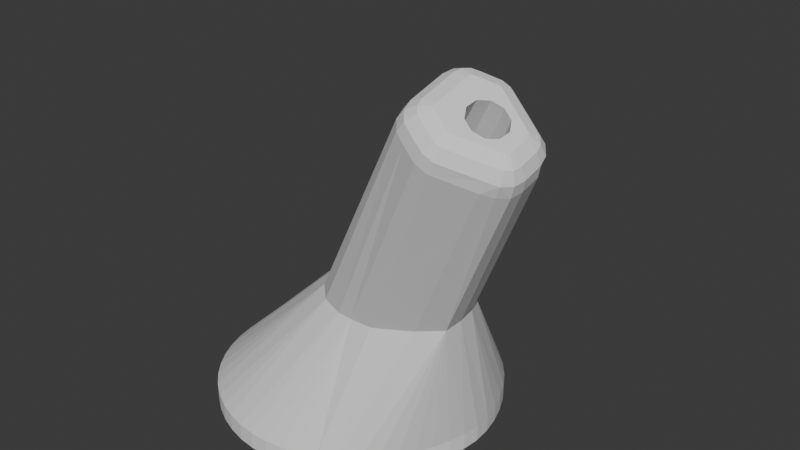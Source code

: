 # Source: pezinho.blend  (saved by Blender 4.2.66; exported with 4.5.12 LTS)
import bpy
from mathutils import Matrix  # noqa: F401  (used for matrix-valued properties, if any)

bpy.ops.wm.read_factory_settings(use_empty=True)
scene = bpy.context.scene
scene.name = 'Scene'

# ---- collections
col_collection = bpy.data.collections.new('Collection'); scene.collection.children.link(col_collection)

# ---- world
world_world = bpy.data.worlds.new('World'); scene.world = world_world
world_world.use_nodes = True; world_world.node_tree.nodes.clear()
_N = world_world.node_tree.nodes; _L = world_world.node_tree.links
n0 = _N.new('ShaderNodeOutputWorld'); n0.name = 'World Output'; n0.location = (300, 300)
n1 = _N.new('ShaderNodeBackground'); n1.name = 'Background'; n1.location = (10, 300)
n1.inputs[0].default_value = (0.05088, 0.05088, 0.05088, 1.0)
_L.new(n1.outputs[0], n0.inputs[0])
n0.is_active_output = True
world_world.color = (0.05088, 0.05088, 0.05088)
world_world.sun_shadow_jitter_overblur = 0.0

# ---- meshes
me_pezinho = bpy.data.meshes.new('pezinho')
me_pezinho.from_pydata([(-9.178, 7.523, -9.839), (3.991, 19.46, -22.49), (-6.849, -13.9, -25.09), (-4.275, -12.92, -22.48), (-6.52, 8.546, -11.14), (-6.849, -13.9, -22.49), (-4.312, -12.9, -25.09), (-4.037, 7.684, -12.85), (7.426, 1.332, -22.49), (8.082, 3.949, -25.08), (-2.679, 5.266, -14.3), (8.116, 3.934, -22.48), (7.452, 1.323, -25.09), (-2.963, 2.215, -14.95), (-29.35, -8.12, -22.49), (-4.781, -0.3036, -14.55), (-35.06, 9.437, -25.09), (-34.55, 12.11, -22.49), (-7.439, -1.327, -13.24), (-34.55, 12.11, -25.09), (-35.06, 9.437, -22.49), (-9.921, -0.4648, -11.54), (-1.792, -11.58, -22.5), (-1.85, -11.62, -25.08), (8.42, 6.604, -22.48), (-11.28, 1.954, -10.08), (8.105, 9.386, -25.09), (-11.0, 5.005, -9.435), (8.225, 9.34, -22.48), (8.324, 6.644, -25.08), (-35.06, 4.003, -25.09), (-35.23, 6.72, -22.49), (-35.23, 6.72, -25.09), (-35.06, 4.003, -22.49), (-27.37, 23.42, -22.49), (5.45, 17.16, -22.49), (3.991, 19.46, -25.09), (5.45, 17.16, -25.09), (-31.09, -6.023, -22.49), (2.256, 21.56, -25.09), (2.256, 21.56, -22.49), (0.5803, -10.11, -22.48), (0.4564, -10.06, -25.08), (7.568, 12.07, -22.49), (6.609, 14.7, -25.09), (6.619, 14.7, -22.49), (7.501, 12.1, -25.09), (2.534, -8.223, -22.48), (4.093, -6.053, -25.09), (4.096, -6.047, -22.49), (2.459, -8.199, -25.08), (-32.55, 17.16, -22.49), (-33.71, 14.7, -22.49), (5.428, -3.707, -25.09), (5.381, -3.683, -22.49), (-29.35, 21.56, -22.49), (-31.09, 19.46, -22.49), (-17.61, -14.58, -22.49), (-17.61, 28.02, -25.09), (-20.25, 27.34, -22.49), (-17.61, 28.02, -22.49), (-20.25, 27.34, -25.09), (-22.78, 26.34, -25.09), (-25.16, 25.03, -22.49), (-22.78, 26.34, -22.49), (-25.16, 25.03, -25.09), (-12.19, 28.36, -22.49), (-27.37, -9.984, -22.49), (-29.35, -8.12, -25.09), (-27.37, -9.984, -25.09), (-34.55, 1.329, -22.49), (-9.486, 28.02, -22.49), (-14.91, -14.92, -25.09), (-12.19, -14.92, -22.49), (-14.91, -14.92, -22.49), (-12.19, -14.92, -25.09), (-10.54, -3.778, -1.802), (0.2711, 23.42, -25.09), (-1.978, 24.96, -22.53), (0.2711, 23.42, -22.49), (-1.932, 25.03, -25.09), (-9.486, -14.58, -22.49), (-9.486, -14.58, -25.09), (-20.25, -13.9, -22.49), (-33.71, 14.7, -25.09), (-32.55, 17.16, -25.09), (6.487, -1.209, -22.49), (6.544, -1.234, -25.09), (-6.849, 27.34, -25.09), (-6.887, 27.16, -22.62), (-9.486, 28.02, -25.09), (-32.55, -3.724, -25.09), (-33.71, -1.261, -22.49), (-33.71, -1.261, -25.09), (-32.55, -3.724, -22.49), (-31.09, -6.023, -25.09), (-4.317, 26.34, -25.09), (-4.317, 26.34, -22.49), (-17.61, -14.58, -25.09), (-25.16, -11.58, -22.49), (-25.16, -11.58, -25.09), (-22.78, -12.9, -25.09), (-22.78, -12.9, -22.49), (-20.25, -13.9, -25.09), (-12.19, 28.36, -25.09), (-31.09, 19.46, -25.09), (-29.35, 21.56, -25.09), (-34.55, 1.329, -25.09), (-14.91, 28.36, -22.49), (-14.91, 28.36, -25.09), (-27.37, 23.42, -25.09), (12.92, -13.13, 31.62), (11.62, -13.74, 30.56), (12.88, -14.23, 29.68), (10.54, -13.69, 29.14), (22.47, -9.164, 23.21), (21.43, -10.54, 23.46), (22.26, -10.34, 26.78), (22.17, -10.78, 25.05), (23.04, -9.434, 24.89), (13.97, -5.386, 34.0), (12.11, -5.807, 34.07), (13.89, -5.772, 33.94), (23.04, -3.625, 26.45), (22.87, -4.536, 27.98), (23.08, -5.554, 27.58), (12.32, -4.724, 34.23), (10.75, -4.073, 33.67), (15.56, 0.2968, 29.88), (20.04, -1.433, 26.73), (11.93, -14.23, 28.16), (13.79, -13.46, 31.01), (9.569, -3.562, 32.43), (9.225, -5.298, 32.17), (23.35, -7.87, 25.12), (22.8, -7.43, 23.48), (14.49, -12.07, 31.89), (14.0, -14.84, 26.76), (22.07, -8.71, 28.26), (22.0, -9.097, 28.2), (23.08, -8.328, 26.83), (9.569, -12.48, 30.04), (9.225, -10.85, 30.68), (15.54, -14.58, 25.91), (20.14, -11.65, 23.95), (13.79, -3.194, 33.76), (12.92, -3.792, 34.12), (14.49, -4.84, 33.83), (14.95, -14.85, 28.27), (21.78, -9.43, 28.24), (21.47, -9.643, 28.37), (10.54, -2.066, 32.25), (13.89, -11.32, 32.45), (12.11, -11.35, 32.58), (15.87, -14.08, 29.6), (16.83, -13.93, 29.06), (14.18, -11.95, 32.11), (14.95, -0.6281, 32.08), (15.87, -1.96, 32.85), (22.26, -3.783, 28.54), (21.39, -3.446, 29.15), (21.47, -5.184, 29.57), (22.07, -5.937, 29.0), (16.57, -3.606, 32.92), (16.91, -3.554, 32.73), (22.27, -3.15, 24.93), (22.17, -2.537, 27.26), (10.44, -11.19, 31.95), (10.75, -12.66, 31.37), (20.91, -11.65, 25.57), (16.35, -14.64, 27.49), (22.84, -4.651, 24.2), (20.91, -2.05, 28.14), (16.35, -0.4195, 31.3), (21.39, -10.94, 27.14), (14.18, -5.053, 33.96), (16.91, -12.64, 30.29), (12.88, -1.862, 32.99), (11.62, -2.726, 33.51), (21.78, -5.305, 29.35), (22.0, -5.573, 29.15), (12.32, -12.37, 32.18), (10.44, -5.638, 33.44), (23.35, -5.096, 25.87), (21.72, -1.684, 25.69), (13.97, -11.68, 32.31), (16.57, -12.69, 30.49), (14.0, 0.1263, 30.77), (22.87, -9.41, 26.67), (11.93, -1.108, 31.67), (16.83, -1.816, 32.31), (-4.98, -7.003, -2.666), (9.387, 3.705, 0.2796), (-11.32, -0.445, -0.9086), (0.5344, 7.793, 1.272), (-2.754, -7.11, -2.694), (-2.704, 8.41, 1.491), (10.18, -0.55, -0.9486), (-8.319, 6.973, 1.079), (-11.32, 1.49, -0.3901), (6.145, -4.87, -2.073), (6.183, 5.993, 0.7772), (-4.98, 8.048, 1.367), (10.25, 1.661, -0.3924), (-10.54, 4.823, 0.5029), (-8.319, -5.928, -2.378), (0.6075, -7.061, -2.665), (3.867, -5.792, -2.34), (3.932, 7.052, 1.133), (9.567, -2.821, -1.588), (16.05, -8.762, 31.85), (16.2, -7.166, 32.19), (16.76, -10.03, 31.09), (16.91, -10.08, 30.98), (16.91, -6.173, 32.03), (18.53, -5.311, 31.29), (18.3, -5.403, 31.4), (20.54, -7.025, 29.63), (20.43, -8.249, 29.37), (19.83, -5.761, 30.39), (17.15, -5.847, 31.97), (18.05, -10.48, 30.19), (19.44, -9.94, 29.5), (20.39, -8.622, 29.29)], [], [(210, 212, 21, 25), (43, 46, 44, 45), (121, 153, 152, 122), (77, 80, 78, 79), (6, 23, 22, 3), (82, 2, 5, 81), (19, 17, 52, 84), (76, 38, 14), (16, 20, 17, 19), (172, 129, 128, 173), (47, 50, 48, 49), (76, 67, 99, 205), (11, 9, 29, 24), (165, 184, 166, 123), (192, 1, 40), (17, 20, 199), (220, 0, 4, 216), (184, 129, 172, 166), (56, 204, 55), (1, 36, 39, 40), (41, 47, 209), (167, 182, 133, 142), (76, 14, 67), (65, 110, 34, 63), (110, 106, 55, 34), (71, 66, 196), (98, 72, 74, 57), (42, 50, 47, 41), (195, 81, 5), (101, 103, 83, 102), (47, 49, 209), (89, 194, 208, 97), (139, 149, 117, 188), (2, 88, 96, 6), (91, 94, 92, 93), (2, 6, 3, 5), (209, 197, 135, 115), (80, 96, 97, 78), (69, 100, 99, 67), (69, 110, 65, 100), (64, 63, 198), (68, 69, 67, 14), (131, 113, 148, 154), (104, 109, 108, 66), (68, 14, 38, 95), (54, 86, 209), (137, 148, 113, 130), (90, 104, 66, 71), (23, 80, 77, 42), (203, 45, 35), (100, 101, 102, 99), (76, 94, 38), (200, 22, 41, 209), (198, 151, 189, 202), (109, 58, 60, 108), (58, 61, 59, 60), (45, 44, 37, 35), (62, 65, 63, 64), (52, 17, 199), (56, 51, 204), (86, 87, 12, 8), (205, 83, 57, 191), (116, 209, 115), (140, 134, 183, 125), (103, 98, 57, 83), (144, 143, 207, 200), (63, 34, 198), (54, 53, 87, 86), (6, 96, 80, 23), (75, 82, 81, 73), (165, 123, 183, 171), (24, 29, 26, 28), (197, 24, 28), (86, 8, 209), (22, 207, 206, 3), (203, 43, 45), (201, 208, 128, 129), (28, 26, 46, 43), (72, 109, 104, 75), (32, 31, 20, 16), (85, 51, 56, 105), (93, 92, 70, 107), (39, 77, 79, 40), (182, 167, 153, 121), (9, 26, 29), (12, 26, 9), (12, 46, 26), (87, 46, 12), (87, 44, 46), (53, 44, 87), (53, 37, 44), (48, 37, 53), (48, 36, 37), (50, 36, 48), (50, 39, 36), (42, 39, 50), (42, 77, 39), (201, 192, 79, 78), (100, 65, 62, 101), (101, 62, 61, 103), (103, 61, 58, 98), (98, 58, 109, 72), (138, 140, 125, 162), (146, 145, 177, 178), (202, 59, 64, 198), (196, 194, 89, 71), (191, 57, 74, 195), (161, 150, 139, 180), (68, 110, 69), (68, 106, 110), (95, 106, 68), (95, 105, 106), (91, 105, 95), (91, 85, 105), (93, 85, 91), (93, 84, 85), (107, 84, 93), (107, 19, 84), (30, 19, 107), (30, 16, 19), (16, 30, 32), (205, 102, 83), (60, 59, 202), (184, 192, 201, 129), (35, 37, 36, 1), (193, 31, 33), (49, 54, 209), (79, 192, 40), (30, 33, 31, 32), (195, 74, 73), (192, 203, 35, 1), (203, 197, 28, 43), (108, 60, 202), (128, 196, 202, 187), (197, 11, 24), (76, 92, 94), (195, 73, 81), (205, 99, 102), (193, 33, 70), (195, 137, 130, 191), (208, 201, 78, 97), (160, 159, 166, 172), (189, 151, 178, 177), (157, 173, 128, 187), (126, 146, 178, 127), (146, 175, 147, 145), (167, 168, 181, 153), (112, 111, 181, 168), (189, 187, 202), (137, 195, 206, 143), (170, 148, 137, 143), (186, 154, 155, 176), (124, 180, 162, 125), (118, 169, 144, 116), (114, 205, 191, 130), (152, 153, 181, 185), (187, 189, 177, 157), (199, 20, 31, 193), (139, 188, 140, 138), (76, 205, 114, 141), (61, 62, 64, 59), (127, 182, 121, 126), (118, 116, 115, 119), (142, 193, 76, 141), (143, 144, 169, 170), (156, 111, 131, 136), (95, 38, 94, 91), (163, 147, 164), (144, 200, 209, 116), (182, 127, 132, 133), (114, 130, 113, 112), (196, 66, 108, 202), (127, 178, 151, 132), (23, 42, 41, 22), (88, 90, 71, 89), (203, 192, 165, 171), (157, 177, 145, 158), (160, 172, 173, 190), (150, 174, 117, 149), (158, 163, 164, 190), (123, 166, 159, 124), (179, 161, 180), (180, 138, 162), (138, 180, 139), (114, 112, 168, 141), (173, 157, 158, 190), (105, 56, 55, 106), (132, 204, 199, 133), (8, 12, 9, 11), (82, 90, 88, 2), (151, 198, 204, 132), (175, 120, 147), (183, 123, 124, 125), (159, 179, 180, 124), (214, 164, 147, 176, 213, 212, 210, 211), (147, 136, 176), (195, 5, 3, 206), (119, 115, 135, 134), (117, 174, 169, 118), (204, 51, 52, 199), (146, 126, 120, 175), (120, 122, 147), (150, 161, 164, 216, 215, 219, 217, 218), (213, 176, 150, 218, 223, 222, 221), (164, 214, 220, 216), (136, 186, 176), (209, 8, 11, 197), (139, 150, 149), (119, 134, 140, 188), (107, 70, 33, 30), (96, 88, 89, 97), (142, 141, 168, 167), (126, 121, 122, 120), (84, 52, 51, 85), (113, 131, 111, 112), (75, 104, 90, 82), (136, 185, 156), (145, 147, 163, 158), (136, 152, 185), (161, 179, 159, 160), (176, 155, 174, 150), (170, 169, 174, 155), (204, 198, 34, 55), (148, 170, 155, 154), (188, 117, 118, 119), (185, 181, 111, 156), (122, 136, 147), (136, 122, 152), (133, 199, 193, 142), (131, 154, 186, 136), (190, 164, 161, 160), (193, 70, 92, 76), (196, 128, 208), (134, 135, 171, 183), (192, 184, 165), (22, 200, 207), (216, 4, 215), (215, 4, 7, 219), (7, 10, 217, 219), (10, 13, 223, 218, 217), (223, 13, 15, 222), (222, 15, 18, 221), (213, 221, 18, 21, 212), (49, 48, 53, 54), (210, 25, 27, 211), (27, 0, 220), (15, 21, 18), (15, 25, 21), (10, 7, 4, 0, 27, 25, 15, 13), (211, 27, 220, 214), (171, 135, 197, 203), (194, 196, 208), (206, 207, 143), (72, 75, 73, 74)])
_uv = me_pezinho.uv_layers.new(name='UVMap')
_uv.uv.foreach_set('vector', [0.2, 0.9911, 0.3, 0.991, 0.3, 0.5, 0.2, 0.5, 0.0, 0.0, 0.0, 0.0, 0.0, 0.0, 0.0, 0.0, 0.0, 0.0, 0.0, 0.0, 0.0, 0.0, 0.0, 0.0, 0.0, 0.0, 0.0, 0.0, 0.0, 0.0, 0.0, 0.0, 0.0, 0.0, 0.0, 0.0, 0.0, 0.0, 0.0, 0.0, 0.0, 0.0, 0.0, 0.0, 0.0, 0.0, 0.0, 0.0, 0.0, 0.0, 0.0, 0.0, 0.0, 0.0, 0.0, 0.0, 0.0, 0.0, 0.0, 0.0, 0.0, 0.0, 0.0, 0.0, 0.0, 0.0, 0.0, 0.0, 0.0, 0.0, 0.0, 0.0, 0.0, 0.0, 0.0, 0.0, 0.0, 0.0, 0.0, 0.0, 0.0, 0.0, 0.0, 0.0, 0.0, 0.0, 0.0, 0.0, 0.0, 0.0, 0.0, 0.0, 0.0, 0.0, 0.0, 0.0, 0.0, 0.0, 0.0, 0.0, 0.0, 0.0, 0.0, 0.0, 0.0, 0.0, 0.0, 0.0, 0.0, 0.0, 0.0, 0.0, 0.0, 0.0, 0.0, 0.0, 0.0, 0.0, 0.0, 0.0, 0.0, 0.0, 1.0, 0.991, 1.0, 0.5, 0.9, 0.5, 0.9171, 0.991, 0.0, 0.0, 0.0, 0.0, 0.0, 0.0, 0.0, 0.0, 0.0, 0.0, 0.0, 0.0, 0.0, 0.0, 0.0, 0.0, 0.0, 0.0, 0.0, 0.0, 0.0, 0.0, 0.0, 0.0, 0.0, 0.0, 0.0, 0.0, 0.0, 0.0, 0.0, 0.0, 0.0, 0.0, 0.0, 0.0, 0.0, 0.0, 0.0, 0.0, 0.0, 0.0, 0.0, 0.0, 0.0, 0.0, 0.0, 0.0, 0.0, 0.0, 0.0, 0.0, 0.0, 0.0, 0.0, 0.0, 0.0, 0.0, 0.0, 0.0, 0.0, 0.0, 0.0, 0.0, 0.0, 0.0, 0.0, 0.0, 0.0, 0.0, 0.0, 0.0, 0.0, 0.0, 0.0, 0.0, 0.0, 0.0, 0.0, 0.0, 0.0, 0.0, 0.0, 0.0, 0.0, 0.0, 0.0, 0.0, 0.0, 0.0, 0.0, 0.0, 0.0, 0.0, 0.0, 0.0, 0.0, 0.0, 0.0, 0.0, 0.0, 0.0, 0.0, 0.0, 0.0, 0.0, 0.0, 0.0, 0.0, 0.0, 0.0, 0.0, 0.0, 0.0, 0.0, 0.0, 0.0, 0.0, 0.0, 0.0, 0.0, 0.0, 0.0, 0.0, 0.0, 0.0, 0.0, 0.0, 0.0, 0.0, 0.0, 0.0, 0.0, 0.0, 0.0, 0.0, 0.0, 0.0, 0.0, 0.0, 0.0, 0.0, 0.0, 0.0, 0.0, 0.0, 0.0, 0.0, 0.0, 0.0, 0.0, 0.0, 0.0, 0.0, 0.0, 0.0, 0.0, 0.0, 0.0, 0.0, 0.0, 0.0, 0.0, 0.0, 0.0, 0.0, 0.0, 0.0, 0.0, 0.0, 0.0, 0.0, 0.0, 0.0, 0.0, 0.0, 0.0, 0.0, 0.0, 0.0, 0.0, 0.0, 0.0, 0.0, 0.0, 0.0, 0.0, 0.0, 0.0, 0.0, 0.0, 0.0, 0.0, 0.0, 0.0, 0.0, 0.0, 0.0, 0.0, 0.0, 0.0, 0.0, 0.0, 0.0, 0.0, 0.0, 0.0, 0.0, 0.0, 0.0, 0.0, 0.0, 0.0, 0.0, 0.0, 0.0, 0.0, 0.0, 0.0, 0.0, 0.0, 0.0, 0.0, 0.0, 0.0, 0.0, 0.0, 0.0, 0.0, 0.0, 0.0, 0.0, 0.0, 0.0, 0.0, 0.0, 0.0, 0.0, 0.0, 0.0, 0.0, 0.0, 0.0, 0.0, 0.0, 0.0, 0.0, 0.0, 0.0, 0.0, 0.0, 0.0, 0.0, 0.0, 0.0, 0.0, 0.0, 0.0, 0.0, 0.0, 0.0, 0.0, 0.0, 0.0, 0.0, 0.0, 0.0, 0.0, 0.0, 0.0, 0.0, 0.0, 0.0, 0.0, 0.0, 0.0, 0.0, 0.0, 0.0, 0.0, 0.0, 0.0, 0.0, 0.0, 0.0, 0.0, 0.0, 0.0, 0.0, 0.0, 0.0, 0.0, 0.0, 0.0, 0.0, 0.0, 0.0, 0.0, 0.0, 0.0, 0.0, 0.0, 0.0, 0.0, 0.0, 0.0, 0.0, 0.0, 0.0, 0.0, 0.0, 0.0, 0.0, 0.0, 0.0, 0.0, 0.0, 0.0, 0.0, 0.0, 0.0, 0.0, 0.0, 0.0, 0.0, 0.0, 0.0, 0.0, 0.0, 0.0, 0.0, 0.0, 0.0, 0.0, 0.0, 0.0, 0.0, 0.0, 0.0, 0.0, 0.0, 0.0, 0.0, 0.0, 0.0, 0.0, 0.0, 0.0, 0.0, 0.0, 0.0, 0.0, 0.0, 0.0, 0.0, 0.0, 0.0, 0.0, 0.0, 0.0, 0.0, 0.0, 0.0, 0.0, 0.0, 0.0, 0.0, 0.0, 0.0, 0.0, 0.0, 0.0, 0.0, 0.0, 0.0, 0.0, 0.0, 0.0, 0.0, 0.0, 0.0, 0.0, 0.0, 0.0, 0.0, 0.0, 0.0, 0.0, 0.0, 0.0, 0.0, 0.0, 0.0, 0.0, 0.0, 0.0, 0.0, 0.0, 0.0, 0.0, 0.0, 0.0, 0.0, 0.0, 0.0, 0.0, 0.0, 0.0, 0.0, 0.0, 0.0, 0.0, 0.0, 0.0, 0.0, 0.0, 0.0, 0.0, 0.0, 0.0, 0.0, 0.0, 0.0, 0.0, 0.0, 0.0, 0.0, 0.0, 0.0, 0.0, 0.0, 0.0, 0.0, 0.0, 0.0, 0.0, 0.0, 0.0, 0.0, 0.0, 0.0, 0.0, 0.0, 0.0, 0.0, 0.0, 0.0, 0.0, 0.0, 0.0, 0.0, 0.0, 0.0, 0.0, 0.0, 0.0, 0.0, 0.0, 0.0, 0.0, 0.0, 0.0, 0.0, 0.0, 0.0, 0.0, 0.0, 0.0, 0.0, 0.0, 0.0, 0.0, 0.0, 0.0, 0.0, 0.0, 0.0, 0.0, 0.0, 0.0, 0.0, 0.0, 0.0, 0.0, 0.0, 0.0, 0.0, 0.0, 0.0, 0.0, 0.0, 0.0, 0.0, 0.0, 0.0, 0.0, 0.0, 0.0, 0.0, 0.0, 0.0, 0.0, 0.0, 0.0, 0.0, 0.0, 0.0, 0.0, 0.0, 0.0, 0.0, 0.0, 0.0, 0.0, 0.0, 0.0, 0.0, 0.0, 0.0, 0.0, 0.0, 0.0, 0.0, 0.0, 0.0, 0.0, 0.0, 0.0, 0.0, 0.0, 0.0, 0.0, 0.0, 0.0, 0.0, 0.0, 0.0, 0.0, 0.0, 0.0, 0.0, 0.0, 0.0, 0.0, 0.0, 0.0, 0.0, 0.0, 0.0, 0.0, 0.0, 0.0, 0.0, 0.0, 0.0, 0.0, 0.0, 0.0, 0.0, 0.0, 0.0, 0.0, 0.0, 0.0, 0.0, 0.0, 0.0, 0.0, 0.0, 0.0, 0.0, 0.0, 0.0, 0.0, 0.0, 0.0, 0.0, 0.0, 0.0, 0.0, 0.0, 0.0, 0.0, 0.0, 0.0, 0.0, 0.0, 0.0, 0.0, 0.0, 0.0, 0.0, 0.0, 0.0, 0.0, 0.0, 0.0, 0.0, 0.0, 0.0, 0.0, 0.0, 0.0, 0.0, 0.0, 0.0, 0.0, 0.0, 0.0, 0.0, 0.0, 0.0, 0.0, 0.0, 0.0, 0.0, 0.0, 0.0, 0.0, 0.0, 0.0, 0.0, 0.0, 0.0, 0.0, 0.0, 0.0, 0.0, 0.0, 0.0, 0.0, 0.0, 0.0, 0.0, 0.0, 0.0, 0.0, 0.0, 0.0, 0.0, 0.0, 0.0, 0.0, 0.0, 0.0, 0.0, 0.0, 0.0, 0.0, 0.0, 0.0, 0.0, 0.0, 0.0, 0.0, 0.0, 0.0, 0.0, 0.0, 0.0, 0.0, 0.0, 0.0, 0.0, 0.0, 0.0, 0.0, 0.0, 0.0, 0.0, 0.0, 0.0, 0.0, 0.0, 0.0, 0.0, 0.0, 0.0, 0.0, 0.0, 0.0, 0.0, 0.0, 0.0, 0.0, 0.0, 0.0, 0.0, 0.0, 0.0, 0.0, 0.0, 0.0, 0.0, 0.0, 0.0, 0.0, 0.0, 0.0, 0.0, 0.0, 0.0, 0.0, 0.0, 0.0, 0.0, 0.0, 0.0, 0.0, 0.0, 0.0, 0.0, 0.0, 0.0, 0.0, 0.0, 0.0, 0.0, 0.0, 0.0, 0.0, 0.0, 0.0, 0.0, 0.0, 0.0, 0.0, 0.0, 0.0, 0.0, 0.0, 0.0, 0.0, 0.0, 0.0, 0.0, 0.0, 0.0, 0.0, 0.0, 0.0, 0.0, 0.0, 0.0, 0.0, 0.0, 0.0, 0.0, 0.0, 0.0, 0.0, 0.0, 0.0, 0.0, 0.0, 0.0, 0.0, 0.0, 0.0, 0.0, 0.0, 0.0, 0.0, 0.0, 0.0, 0.0, 0.0, 0.0, 0.0, 0.0, 0.0, 0.0, 0.0, 0.0, 0.0, 0.0, 0.0, 0.0, 0.0, 0.0, 0.0, 0.0, 0.0, 0.0, 0.0, 0.0, 0.0, 0.0, 0.0, 0.0, 0.0, 0.0, 0.0, 0.0, 0.0, 0.0, 0.0, 0.0, 0.0, 0.0, 0.0, 0.0, 0.0, 0.0, 0.0, 0.0, 0.0, 0.0, 0.0, 0.0, 0.0, 0.0, 0.0, 0.0, 0.0, 0.0, 0.0, 0.0, 0.0, 0.0, 0.0, 0.0, 0.0, 0.0, 0.0, 0.0, 0.0, 0.0, 0.0, 0.0, 0.0, 0.0, 0.0, 0.0, 0.0, 0.0, 0.0, 0.0, 0.0, 0.0, 0.0, 0.0, 0.0, 0.0, 0.0, 0.0, 0.0, 0.0, 0.0, 0.0, 0.0, 0.0, 0.0, 0.0, 0.0, 0.0, 0.0, 0.0, 0.0, 0.0, 0.0, 0.0, 0.0, 0.0, 0.0, 0.0, 0.0, 0.0, 0.0, 0.0, 0.0, 0.0, 0.0, 0.0, 0.0, 0.0, 0.0, 0.0, 0.0, 0.0, 0.0, 0.0, 0.0, 0.0, 0.0, 0.0, 0.0, 0.0, 0.0, 0.0, 0.0, 0.0, 0.0, 0.0, 0.0, 0.0, 0.0, 0.0, 0.0, 0.0, 0.0, 0.0, 0.0, 0.0, 0.0, 0.0, 0.0, 0.0, 0.0, 0.0, 0.0, 0.0, 0.0, 0.0, 0.0, 0.0, 0.0, 0.0, 0.0, 0.0, 0.0, 0.0, 0.0, 0.0, 0.0, 0.0, 0.0, 0.0, 0.0, 0.0, 0.0, 0.0, 0.0, 0.0, 0.0, 0.0, 0.0, 0.0, 0.0, 0.0, 0.0, 0.0, 0.0, 0.0, 0.0, 0.0, 0.0, 0.0, 0.0, 0.0, 0.0, 0.0, 0.0, 0.0, 0.0, 0.0, 0.0, 0.0, 0.0, 0.0, 0.0, 0.0, 0.0, 0.0, 0.0, 0.0, 0.0, 0.0, 0.0, 0.0, 0.0, 0.0, 0.0, 0.0, 0.0, 0.0, 0.0, 0.0, 0.0, 0.0, 0.0, 0.0, 0.0, 0.0, 0.0, 0.0, 0.0, 0.0, 0.0, 0.0, 0.0, 0.0, 0.0, 0.0, 0.0, 0.0, 0.0, 0.0, 0.0, 0.0, 0.0, 0.0, 0.0, 0.0, 0.0, 0.0, 0.0, 0.0, 0.0, 0.0, 0.0, 0.0, 0.0, 0.0, 0.0, 0.0, 0.0, 0.0, 0.0, 0.0, 0.0, 0.0, 0.0, 0.0, 0.0, 0.0, 0.0, 0.0, 0.0, 0.0, 0.0, 0.0, 0.0, 0.0, 0.0, 0.0, 0.0, 0.0, 0.0, 0.0, 0.0, 0.0, 0.0, 0.0, 0.0, 0.0, 0.0, 0.0, 0.0, 0.0, 0.0, 0.0, 0.0, 0.0, 0.0, 0.0, 0.0, 0.0, 0.0, 0.0, 0.0, 0.0, 0.0, 0.0, 0.0, 0.0, 0.0, 0.0, 0.0, 0.0, 0.0, 0.0, 0.0, 0.0, 0.0, 0.0, 0.0, 0.0, 0.0, 0.0, 0.0, 0.0, 0.0, 0.0, 0.0, 0.0, 0.0, 0.0, 0.0, 0.0, 0.0, 0.0, 0.0, 0.0, 0.0, 0.0, 0.0, 0.0, 0.0, 0.0, 0.0, 0.0, 0.0, 0.0, 0.0, 0.0, 0.0, 0.0, 0.0, 0.0, 0.0, 0.0, 0.0, 0.0, 0.0, 0.0, 0.0, 0.0, 0.0, 0.0, 0.0, 0.0, 0.0, 0.0, 0.0, 0.0, 0.0, 0.0, 0.0, 0.0, 0.0, 0.0, 0.0, 0.0, 0.0, 0.0, 0.0, 0.0, 0.0, 0.0, 0.0, 0.0, 0.0, 0.0, 0.0, 0.0, 0.0, 0.0, 0.0, 0.0, 0.0, 0.0, 0.0, 0.0, 0.0, 0.0, 0.0, 0.0, 0.0, 0.0, 0.0, 0.0, 0.0, 0.0, 0.0, 0.0, 0.0, 0.0, 0.0, 0.0, 0.0, 0.0, 0.0, 0.0, 0.0, 0.0, 0.0, 0.0, 0.0, 0.0, 0.0, 0.0, 0.0, 0.0, 0.0, 0.0, 0.0, 0.0, 0.0, 0.0, 0.0, 0.0, 0.0, 0.0, 0.0, 0.0, 0.0, 0.0, 0.0, 0.0, 0.0, 0.0, 0.0, 0.0, 0.0, 0.0, 0.0, 0.0, 0.0, 0.0, 0.0, 0.0, 0.0, 0.0, 0.0, 0.0, 0.0, 0.0, 0.0, 0.0, 0.0, 0.0, 0.0, 0.0, 0.0, 0.0, 0.0, 0.0, 0.0, 0.0, 0.0, 0.0, 0.0, 0.0, 0.0, 0.0, 0.0, 0.0, 0.0, 0.0, 0.0, 0.0, 0.0, 0.0, 0.0, 0.0, 0.0, 0.0, 0.0, 0.0, 0.0, 0.0, 0.0, 0.0, 0.0, 0.0, 0.0, 0.0, 0.0, 0.0, 0.0, 0.0, 0.0, 0.0, 0.0, 0.0, 0.0, 0.0, 0.0, 0.0, 0.0, 0.0, 0.0, 0.0, 0.0, 0.0, 0.0, 0.0, 0.0, 0.0, 0.0, 0.0, 0.0, 0.0, 0.0, 0.0, 0.0, 0.0, 0.0, 0.0, 0.0, 0.0, 0.0, 0.0, 0.0, 0.0, 0.0, 0.0, 0.0, 0.0, 0.0, 0.0, 0.0, 0.0, 0.0, 0.0, 0.0, 0.0, 0.0, 0.0, 0.0, 0.0, 0.0, 0.0, 0.0, 0.0, 0.0, 0.0, 0.0, 0.0, 0.0, 0.0, 0.0, 0.0, 0.0, 0.0, 0.0, 0.0, 0.0, 0.0, 0.0, 0.0, 0.0, 0.0, 0.0, 0.0, 0.0, 0.0, 0.0, 0.0, 0.0, 0.0, 0.0, 0.0, 0.0, 0.0, 0.0, 0.0, 0.0, 0.0, 0.0, 0.0, 0.0, 0.0, 0.0, 0.0, 0.0, 0.0, 0.0, 0.0, 0.0, 0.0, 0.0, 0.0, 0.0, 0.0, 0.0, 0.0, 0.0, 0.0, 0.0, 0.0, 0.0, 0.0, 0.0, 0.0, 0.0, 0.0, 0.0, 0.0, 0.0, 0.0, 0.0, 0.0, 0.0, 0.0, 0.0, 0.0, 0.0, 0.0, 0.0, 0.0, 0.0, 0.0, 0.0, 0.0, 0.0, 0.0, 0.0, 0.0, 0.0, 0.0, 0.0, 0.0, 0.0, 0.0, 0.0, 0.0, 0.0, 0.0, 0.0, 0.0, 0.0, 0.0, 0.0, 0.0, 0.0, 0.0, 0.0, 0.0, 0.0, 0.0, 0.0, 0.0, 0.0, 0.0, 0.0, 0.0, 0.0, 0.0, 0.0, 0.0, 0.0, 0.0, 0.0, 0.0, 0.0, 0.0, 0.0, 0.0, 0.0, 0.0, 0.0, 0.0, 0.0, 0.0, 0.0, 0.0, 0.0, 0.0, 0.0, 0.0, 0.0, 0.0, 0.0, 0.0, 0.0, 0.0, 0.0, 0.0, 0.0, 0.0, 0.0, 0.0, 0.0, 0.0, 0.0, 0.0, 0.0, 0.0, 0.0, 0.0, 0.0, 0.0, 0.0, 0.0, 0.0, 0.0, 0.0, 0.0, 0.0, 0.0, 0.0, 0.0, 0.0, 0.0, 0.0, 0.0, 0.0, 0.0, 0.0, 0.0, 0.0, 0.0, 0.0, 0.0, 0.0, 0.0, 0.0, 0.0, 0.0, 0.0, 0.0, 0.0, 0.0, 0.0, 0.0, 0.0, 0.0, 0.0, 0.0, 0.0, 0.0, 0.0, 0.0, 0.0, 0.0, 0.0, 0.0, 0.0, 0.0, 0.0, 0.0, 0.0, 0.0, 0.0, 0.0, 0.0, 0.0, 0.0, 0.0, 0.0, 0.0, 0.0, 0.0, 0.0, 0.0, 0.0, 0.0, 0.0, 0.0, 0.0, 0.0, 0.0, 0.0, 0.0, 0.0, 0.0, 0.0, 0.0, 0.0, 0.0, 0.0, 0.0, 0.0, 0.0, 0.0, 0.0, 0.0, 0.0, 0.0, 0.0, 0.0, 0.0, 0.0, 0.0, 0.0, 0.0, 0.0, 0.0, 0.0, 0.0, 0.0, 0.0, 0.0, 0.0, 0.0, 0.0, 0.0, 0.0, 0.0, 0.0, 0.0, 0.0, 0.0, 0.0, 0.0, 0.0, 0.0, 0.0, 0.0, 0.0, 0.0, 0.0, 0.0, 0.0, 0.0, 0.0, 0.0, 0.0, 0.0, 0.0, 0.0, 0.0, 0.0, 0.0, 0.0, 0.0, 0.0, 0.0, 0.0, 0.0, 0.0, 0.0, 0.0, 0.0, 0.0, 0.0, 0.0, 0.0, 0.0, 0.0, 0.0, 0.0, 0.0, 0.0, 0.0, 0.0, 0.0, 0.0, 0.9171, 0.991, 0.9, 0.5, 0.9, 0.991, 0.9, 0.991, 0.9, 0.5, 0.8, 0.5, 0.8, 0.9909, 0.8, 0.5, 0.7, 0.5, 0.7, 0.9909, 0.8, 0.9909, 0.7, 0.5, 0.6, 0.5, 0.6, 0.9909, 0.6232, 0.9909, 0.7, 0.9909, 0.6, 0.9909, 0.6, 0.5, 0.5, 0.5, 0.5, 0.9909, 0.5, 0.9909, 0.5, 0.5, 0.4, 0.5, 0.4, 0.991, 0.3118, 0.991, 0.4, 0.991, 0.4, 0.5, 0.3, 0.5, 0.3, 0.991, 0.0, 0.0, 0.0, 0.0, 0.0, 0.0, 0.0, 0.0, 0.2, 0.9911, 0.2, 0.5, 0.1, 0.5, 0.1, 0.991, 0.1, 0.5, -7.451e-08, 0.5, -7.451e-08, 0.991, 0.75, 0.01, 0.5217, 0.1758, 0.6089, 0.05584, 0.75, 0.01, 0.5217, 0.3242, 0.5217, 0.1758, 0.9783, 0.1758, 0.9783, 0.3242, 0.8911, 0.4442, 0.75, 0.49, 0.6089, 0.4442, 0.5217, 0.3242, 0.75, 0.01, 0.8911, 0.05584, 0.1, 0.991, 0.1, 0.5, -7.451e-08, 0.991, 0.02467, 0.991, 0.0, 0.0, 0.0, 0.0, 0.0, 0.0, 0.0, 0.0, 0.0, 0.0, 0.0, 0.0, 0.0, 0.0, 0.0, 0.0, 0.0, 0.0, 0.0, 0.0, 0.0, 0.0, 0.0, 0.0, 0.0, 0.0, 0.0, 0.0])
me_pezinho.update()

# ---- objects
ob_pezinho = bpy.data.objects.new('pezinho', me_pezinho)

# ---- transforms, parenting, visibility, modifiers, constraints
ob_pezinho.location = (0.0, 0.2535, -6.253)

# ---- collection membership
col_collection.objects.link(ob_pezinho)

# ---- scene / render settings (as saved in the file)
scene.frame_start = 1; scene.frame_end = 250; scene.frame_set(69)
scene.render.engine = 'BLENDER_EEVEE_NEXT'
bpy.context.view_layer.update()

# ---- added for rendering (the .blend has no active camera and no usable light): camera, sun
cam_auto = bpy.data.cameras.new('AutoCamera')
cam_auto.lens = 50.0
cam_auto.sensor_width = 36.0
cam_auto.clip_end = 1525.16
ob_auto_camera = bpy.data.objects.new('AutoCamera', cam_auto)
scene.collection.objects.link(ob_auto_camera)
ob_auto_camera.location = (80.9637, -97.3111, 67.8396)
ob_auto_camera.rotation_euler = (1.09748, -7.21219e-08, 0.694738)
scene.camera = ob_auto_camera
light_auto_sun = bpy.data.lights.new('AutoSun', 'SUN')
light_auto_sun.energy = 3.0
light_auto_sun.angle = 0.0523599
ob_auto_sun = bpy.data.objects.new('AutoSun', light_auto_sun)
scene.collection.objects.link(ob_auto_sun)
ob_auto_sun.rotation_euler = (0.872665, 0.174533, 0.523599)
bpy.context.view_layer.update()
